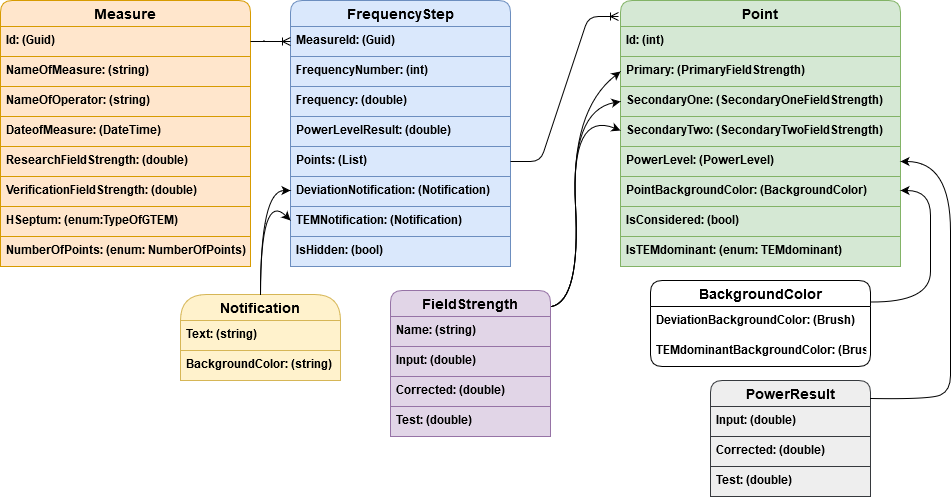

The diagram above was exported from draw.io. Its source (the exported page's mxGraphModel, read from the mxfile embedded in the PNG):
<mxGraphModel dx="1038" dy="547" grid="1" gridSize="10" guides="1" tooltips="1" connect="1" arrows="1" fold="1" page="1" pageScale="1" pageWidth="827" pageHeight="1169" math="0" shadow="0">
  <root>
    <mxCell id="0" />
    <mxCell id="1" parent="0" />
    <mxCell id="N9ftquqGctpE625xtkKk-36" value="Notification" style="swimlane;fontStyle=1;childLayout=stackLayout;horizontal=1;startSize=26;horizontalStack=0;resizeParent=1;resizeParentMax=0;resizeLast=0;collapsible=1;marginBottom=0;align=center;fontSize=14;rounded=1;fillColor=#fff2cc;strokeColor=#d6b656;arcSize=50;" vertex="1" parent="1">
      <mxGeometry x="210" y="334" width="160" height="86" as="geometry" />
    </mxCell>
    <mxCell id="N9ftquqGctpE625xtkKk-37" value="Text: (string)" style="text;strokeColor=#d6b656;fillColor=#fff2cc;spacingLeft=4;spacingRight=4;overflow=hidden;rotatable=0;points=[[0,0.5],[1,0.5]];portConstraint=eastwest;fontSize=12;fontStyle=1" vertex="1" parent="N9ftquqGctpE625xtkKk-36">
      <mxGeometry y="26" width="160" height="30" as="geometry" />
    </mxCell>
    <mxCell id="N9ftquqGctpE625xtkKk-38" value="BackgroundColor: (string)" style="text;strokeColor=#d6b656;fillColor=#fff2cc;spacingLeft=4;spacingRight=4;overflow=hidden;rotatable=0;points=[[0,0.5],[1,0.5]];portConstraint=eastwest;fontSize=12;fontStyle=1" vertex="1" parent="N9ftquqGctpE625xtkKk-36">
      <mxGeometry y="56" width="160" height="30" as="geometry" />
    </mxCell>
    <mxCell id="N9ftquqGctpE625xtkKk-1" value="Measure" style="swimlane;fontStyle=1;childLayout=stackLayout;horizontal=1;startSize=26;horizontalStack=0;resizeParent=1;resizeParentMax=0;resizeLast=0;collapsible=1;marginBottom=0;align=center;fontSize=14;fillColor=#ffe6cc;strokeColor=#d79b00;rounded=1;" vertex="1" parent="1">
      <mxGeometry x="30" y="40" width="250" height="266" as="geometry" />
    </mxCell>
    <mxCell id="N9ftquqGctpE625xtkKk-2" value="Id: (Guid)" style="text;strokeColor=#d79b00;fillColor=#ffe6cc;spacingLeft=4;spacingRight=4;overflow=hidden;rotatable=0;points=[[0,0.5],[1,0.5]];portConstraint=eastwest;fontSize=12;fontStyle=1" vertex="1" parent="N9ftquqGctpE625xtkKk-1">
      <mxGeometry y="26" width="250" height="30" as="geometry" />
    </mxCell>
    <mxCell id="N9ftquqGctpE625xtkKk-3" value="NameOfMeasure: (string)" style="text;strokeColor=#d79b00;fillColor=#ffe6cc;spacingLeft=4;spacingRight=4;overflow=hidden;rotatable=0;points=[[0,0.5],[1,0.5]];portConstraint=eastwest;fontSize=12;fontStyle=1" vertex="1" parent="N9ftquqGctpE625xtkKk-1">
      <mxGeometry y="56" width="250" height="30" as="geometry" />
    </mxCell>
    <mxCell id="N9ftquqGctpE625xtkKk-4" value="NameOfOperator: (string)" style="text;strokeColor=#d79b00;fillColor=#ffe6cc;spacingLeft=4;spacingRight=4;overflow=hidden;rotatable=0;points=[[0,0.5],[1,0.5]];portConstraint=eastwest;fontSize=12;fontStyle=1" vertex="1" parent="N9ftquqGctpE625xtkKk-1">
      <mxGeometry y="86" width="250" height="30" as="geometry" />
    </mxCell>
    <mxCell id="N9ftquqGctpE625xtkKk-6" value="DateofMeasure: (DateTime)" style="text;strokeColor=#d79b00;fillColor=#ffe6cc;spacingLeft=4;spacingRight=4;overflow=hidden;rotatable=0;points=[[0,0.5],[1,0.5]];portConstraint=eastwest;fontSize=12;fontStyle=1" vertex="1" parent="N9ftquqGctpE625xtkKk-1">
      <mxGeometry y="116" width="250" height="30" as="geometry" />
    </mxCell>
    <mxCell id="N9ftquqGctpE625xtkKk-7" value="ResearchFieldStrength: (double)" style="text;strokeColor=#d79b00;fillColor=#ffe6cc;spacingLeft=4;spacingRight=4;overflow=hidden;rotatable=0;points=[[0,0.5],[1,0.5]];portConstraint=eastwest;fontSize=12;fontStyle=1" vertex="1" parent="N9ftquqGctpE625xtkKk-1">
      <mxGeometry y="146" width="250" height="30" as="geometry" />
    </mxCell>
    <mxCell id="N9ftquqGctpE625xtkKk-9" value="VerificationFieldStrength: (double)" style="text;strokeColor=#d79b00;fillColor=#ffe6cc;spacingLeft=4;spacingRight=4;overflow=hidden;rotatable=0;points=[[0,0.5],[1,0.5]];portConstraint=eastwest;fontSize=12;fontStyle=1" vertex="1" parent="N9ftquqGctpE625xtkKk-1">
      <mxGeometry y="176" width="250" height="30" as="geometry" />
    </mxCell>
    <mxCell id="N9ftquqGctpE625xtkKk-8" value="HSeptum: (enum:TypeOfGTEM)" style="text;strokeColor=#d79b00;fillColor=#ffe6cc;spacingLeft=4;spacingRight=4;overflow=hidden;rotatable=0;points=[[0,0.5],[1,0.5]];portConstraint=eastwest;fontSize=12;fontStyle=1" vertex="1" parent="N9ftquqGctpE625xtkKk-1">
      <mxGeometry y="206" width="250" height="30" as="geometry" />
    </mxCell>
    <mxCell id="N9ftquqGctpE625xtkKk-10" value="NumberOfPoints: (enum: NumberOfPoints)" style="text;strokeColor=#d79b00;fillColor=#ffe6cc;spacingLeft=4;spacingRight=4;overflow=hidden;rotatable=0;points=[[0,0.5],[1,0.5]];portConstraint=eastwest;fontSize=12;fontStyle=1" vertex="1" parent="N9ftquqGctpE625xtkKk-1">
      <mxGeometry y="236" width="250" height="30" as="geometry" />
    </mxCell>
    <mxCell id="N9ftquqGctpE625xtkKk-11" value="FrequencyStep" style="swimlane;fontStyle=1;childLayout=stackLayout;horizontal=1;startSize=26;horizontalStack=0;resizeParent=1;resizeParentMax=0;resizeLast=0;collapsible=1;marginBottom=0;align=center;fontSize=14;fillColor=#dae8fc;strokeColor=#6c8ebf;rounded=1;" vertex="1" parent="1">
      <mxGeometry x="320" y="40" width="220" height="266" as="geometry" />
    </mxCell>
    <mxCell id="N9ftquqGctpE625xtkKk-12" value="MeasureId: (Guid)" style="text;strokeColor=#6c8ebf;fillColor=#dae8fc;spacingLeft=4;spacingRight=4;overflow=hidden;rotatable=0;points=[[0,0.5],[1,0.5]];portConstraint=eastwest;fontSize=12;fontStyle=1" vertex="1" parent="N9ftquqGctpE625xtkKk-11">
      <mxGeometry y="26" width="220" height="30" as="geometry" />
    </mxCell>
    <mxCell id="N9ftquqGctpE625xtkKk-13" value="FrequencyNumber: (int)" style="text;strokeColor=#6c8ebf;fillColor=#dae8fc;spacingLeft=4;spacingRight=4;overflow=hidden;rotatable=0;points=[[0,0.5],[1,0.5]];portConstraint=eastwest;fontSize=12;fontStyle=1" vertex="1" parent="N9ftquqGctpE625xtkKk-11">
      <mxGeometry y="56" width="220" height="30" as="geometry" />
    </mxCell>
    <mxCell id="N9ftquqGctpE625xtkKk-14" value="Frequency: (double)" style="text;strokeColor=#6c8ebf;fillColor=#dae8fc;spacingLeft=4;spacingRight=4;overflow=hidden;rotatable=0;points=[[0,0.5],[1,0.5]];portConstraint=eastwest;fontSize=12;fontStyle=1" vertex="1" parent="N9ftquqGctpE625xtkKk-11">
      <mxGeometry y="86" width="220" height="30" as="geometry" />
    </mxCell>
    <mxCell id="N9ftquqGctpE625xtkKk-15" value="PowerLevelResult: (double)" style="text;strokeColor=#6c8ebf;fillColor=#dae8fc;spacingLeft=4;spacingRight=4;overflow=hidden;rotatable=0;points=[[0,0.5],[1,0.5]];portConstraint=eastwest;fontSize=12;fontStyle=1" vertex="1" parent="N9ftquqGctpE625xtkKk-11">
      <mxGeometry y="116" width="220" height="30" as="geometry" />
    </mxCell>
    <mxCell id="N9ftquqGctpE625xtkKk-16" value="Points: (List)" style="text;strokeColor=#6c8ebf;fillColor=#dae8fc;spacingLeft=4;spacingRight=4;overflow=hidden;rotatable=0;points=[[0,0.5],[1,0.5]];portConstraint=eastwest;fontSize=12;fontStyle=1" vertex="1" parent="N9ftquqGctpE625xtkKk-11">
      <mxGeometry y="146" width="220" height="30" as="geometry" />
    </mxCell>
    <mxCell id="N9ftquqGctpE625xtkKk-17" value="DeviationNotification: (Notification)" style="text;strokeColor=#6c8ebf;fillColor=#dae8fc;spacingLeft=4;spacingRight=4;overflow=hidden;rotatable=0;points=[[0,0.5],[1,0.5]];portConstraint=eastwest;fontSize=12;fontStyle=1" vertex="1" parent="N9ftquqGctpE625xtkKk-11">
      <mxGeometry y="176" width="220" height="30" as="geometry" />
    </mxCell>
    <mxCell id="N9ftquqGctpE625xtkKk-18" value="TEMNotification: (Notification)" style="text;strokeColor=#6c8ebf;fillColor=#dae8fc;spacingLeft=4;spacingRight=4;overflow=hidden;rotatable=0;points=[[0,0.5],[1,0.5]];portConstraint=eastwest;fontSize=12;fontStyle=1" vertex="1" parent="N9ftquqGctpE625xtkKk-11">
      <mxGeometry y="206" width="220" height="30" as="geometry" />
    </mxCell>
    <mxCell id="N9ftquqGctpE625xtkKk-21" value="IsHidden: (bool)" style="text;strokeColor=#6c8ebf;fillColor=#dae8fc;spacingLeft=4;spacingRight=4;overflow=hidden;rotatable=0;points=[[0,0.5],[1,0.5]];portConstraint=eastwest;fontSize=12;fontStyle=1" vertex="1" parent="N9ftquqGctpE625xtkKk-11">
      <mxGeometry y="236" width="220" height="30" as="geometry" />
    </mxCell>
    <mxCell id="N9ftquqGctpE625xtkKk-22" value="Point" style="swimlane;fontStyle=1;childLayout=stackLayout;horizontal=1;startSize=26;horizontalStack=0;resizeParent=1;resizeParentMax=0;resizeLast=0;collapsible=1;marginBottom=0;align=center;fontSize=14;rounded=1;fillColor=#d5e8d4;strokeColor=#82b366;" vertex="1" parent="1">
      <mxGeometry x="650" y="40" width="280" height="266" as="geometry" />
    </mxCell>
    <mxCell id="N9ftquqGctpE625xtkKk-23" value="Id: (int)" style="text;strokeColor=#82b366;fillColor=#d5e8d4;spacingLeft=4;spacingRight=4;overflow=hidden;rotatable=0;points=[[0,0.5],[1,0.5]];portConstraint=eastwest;fontSize=12;fontStyle=1" vertex="1" parent="N9ftquqGctpE625xtkKk-22">
      <mxGeometry y="26" width="280" height="30" as="geometry" />
    </mxCell>
    <mxCell id="N9ftquqGctpE625xtkKk-24" value="Primary: (PrimaryFieldStrength)" style="text;strokeColor=#82b366;fillColor=#d5e8d4;spacingLeft=4;spacingRight=4;overflow=hidden;rotatable=0;points=[[0,0.5],[1,0.5]];portConstraint=eastwest;fontSize=12;fontStyle=1" vertex="1" parent="N9ftquqGctpE625xtkKk-22">
      <mxGeometry y="56" width="280" height="30" as="geometry" />
    </mxCell>
    <mxCell id="N9ftquqGctpE625xtkKk-25" value="SecondaryOne: (SecondaryOneFieldStrength)" style="text;strokeColor=#82b366;fillColor=#d5e8d4;spacingLeft=4;spacingRight=4;overflow=hidden;rotatable=0;points=[[0,0.5],[1,0.5]];portConstraint=eastwest;fontSize=12;fontStyle=1" vertex="1" parent="N9ftquqGctpE625xtkKk-22">
      <mxGeometry y="86" width="280" height="30" as="geometry" />
    </mxCell>
    <mxCell id="N9ftquqGctpE625xtkKk-42" value="" style="edgeStyle=entityRelationEdgeStyle;fontSize=12;html=1;endArrow=ERoneToMany;exitX=1;exitY=0.5;exitDx=0;exitDy=0;" edge="1" parent="N9ftquqGctpE625xtkKk-22" source="N9ftquqGctpE625xtkKk-16">
      <mxGeometry width="100" height="100" relative="1" as="geometry">
        <mxPoint x="-90" y="150" as="sourcePoint" />
        <mxPoint x="-2" y="16" as="targetPoint" />
      </mxGeometry>
    </mxCell>
    <mxCell id="N9ftquqGctpE625xtkKk-27" value="SecondaryTwo: (SecondaryTwoFieldStrength)" style="text;strokeColor=#82b366;fillColor=#d5e8d4;spacingLeft=4;spacingRight=4;overflow=hidden;rotatable=0;points=[[0,0.5],[1,0.5]];portConstraint=eastwest;fontSize=12;fontStyle=1" vertex="1" parent="N9ftquqGctpE625xtkKk-22">
      <mxGeometry y="116" width="280" height="30" as="geometry" />
    </mxCell>
    <mxCell id="N9ftquqGctpE625xtkKk-28" value="PowerLevel: (PowerLevel)" style="text;strokeColor=#82b366;fillColor=#d5e8d4;spacingLeft=4;spacingRight=4;overflow=hidden;rotatable=0;points=[[0,0.5],[1,0.5]];portConstraint=eastwest;fontSize=12;fontStyle=1" vertex="1" parent="N9ftquqGctpE625xtkKk-22">
      <mxGeometry y="146" width="280" height="30" as="geometry" />
    </mxCell>
    <mxCell id="N9ftquqGctpE625xtkKk-29" value="PointBackgroundColor: (BackgroundColor)" style="text;strokeColor=#82b366;fillColor=#d5e8d4;spacingLeft=4;spacingRight=4;overflow=hidden;rotatable=0;points=[[0,0.5],[1,0.5]];portConstraint=eastwest;fontSize=12;fontStyle=1" vertex="1" parent="N9ftquqGctpE625xtkKk-22">
      <mxGeometry y="176" width="280" height="30" as="geometry" />
    </mxCell>
    <mxCell id="N9ftquqGctpE625xtkKk-30" value="IsConsidered: (bool)" style="text;strokeColor=#82b366;fillColor=#d5e8d4;spacingLeft=4;spacingRight=4;overflow=hidden;rotatable=0;points=[[0,0.5],[1,0.5]];portConstraint=eastwest;fontSize=12;fontStyle=1" vertex="1" parent="N9ftquqGctpE625xtkKk-22">
      <mxGeometry y="206" width="280" height="30" as="geometry" />
    </mxCell>
    <mxCell id="N9ftquqGctpE625xtkKk-31" value="IsTEMdominant: (enum: TEMdominant)" style="text;strokeColor=#82b366;fillColor=#d5e8d4;spacingLeft=4;spacingRight=4;overflow=hidden;rotatable=0;points=[[0,0.5],[1,0.5]];portConstraint=eastwest;fontSize=12;fontStyle=1" vertex="1" parent="N9ftquqGctpE625xtkKk-22">
      <mxGeometry y="236" width="280" height="30" as="geometry" />
    </mxCell>
    <mxCell id="N9ftquqGctpE625xtkKk-32" value="" style="edgeStyle=entityRelationEdgeStyle;fontSize=12;html=1;endArrow=ERoneToMany;entryX=0;entryY=0.5;entryDx=0;entryDy=0;exitX=1;exitY=0.5;exitDx=0;exitDy=0;" edge="1" parent="1" source="N9ftquqGctpE625xtkKk-2" target="N9ftquqGctpE625xtkKk-12">
      <mxGeometry x="280" y="70" width="100" height="100" as="geometry">
        <mxPoint x="280" y="110" as="sourcePoint" />
        <mxPoint x="380" y="10" as="targetPoint" />
      </mxGeometry>
    </mxCell>
    <mxCell id="N9ftquqGctpE625xtkKk-53" value="FieldStrength" style="swimlane;fontStyle=1;childLayout=stackLayout;horizontal=1;startSize=26;horizontalStack=0;resizeParent=1;resizeParentMax=0;resizeLast=0;collapsible=1;marginBottom=0;align=center;fontSize=14;rounded=1;fillColor=#e1d5e7;strokeColor=#9673a6;" vertex="1" parent="1">
      <mxGeometry x="420" y="330" width="160" height="146" as="geometry" />
    </mxCell>
    <mxCell id="N9ftquqGctpE625xtkKk-54" value="Name: (string)" style="text;strokeColor=#9673a6;fillColor=#e1d5e7;spacingLeft=4;spacingRight=4;overflow=hidden;rotatable=0;points=[[0,0.5],[1,0.5]];portConstraint=eastwest;fontSize=12;fontStyle=1" vertex="1" parent="N9ftquqGctpE625xtkKk-53">
      <mxGeometry y="26" width="160" height="30" as="geometry" />
    </mxCell>
    <mxCell id="N9ftquqGctpE625xtkKk-55" value="Input: (double)" style="text;strokeColor=#9673a6;fillColor=#e1d5e7;spacingLeft=4;spacingRight=4;overflow=hidden;rotatable=0;points=[[0,0.5],[1,0.5]];portConstraint=eastwest;fontSize=12;fontStyle=1" vertex="1" parent="N9ftquqGctpE625xtkKk-53">
      <mxGeometry y="56" width="160" height="30" as="geometry" />
    </mxCell>
    <mxCell id="N9ftquqGctpE625xtkKk-56" value="Corrected: (double)" style="text;strokeColor=#9673a6;fillColor=#e1d5e7;spacingLeft=4;spacingRight=4;overflow=hidden;rotatable=0;points=[[0,0.5],[1,0.5]];portConstraint=eastwest;fontSize=12;fontStyle=1" vertex="1" parent="N9ftquqGctpE625xtkKk-53">
      <mxGeometry y="86" width="160" height="30" as="geometry" />
    </mxCell>
    <mxCell id="N9ftquqGctpE625xtkKk-57" value="Test: (double)" style="text;strokeColor=#9673a6;fillColor=#e1d5e7;spacingLeft=4;spacingRight=4;overflow=hidden;rotatable=0;points=[[0,0.5],[1,0.5]];portConstraint=eastwest;fontSize=12;fontStyle=1" vertex="1" parent="N9ftquqGctpE625xtkKk-53">
      <mxGeometry y="116" width="160" height="30" as="geometry" />
    </mxCell>
    <mxCell id="N9ftquqGctpE625xtkKk-63" value="PowerResult" style="swimlane;fontStyle=1;childLayout=stackLayout;horizontal=1;startSize=26;horizontalStack=0;resizeParent=1;resizeParentMax=0;resizeLast=0;collapsible=1;marginBottom=0;align=center;fontSize=14;rounded=1;fillColor=#eeeeee;strokeColor=#36393d;" vertex="1" parent="1">
      <mxGeometry x="740" y="420" width="160" height="116" as="geometry" />
    </mxCell>
    <mxCell id="N9ftquqGctpE625xtkKk-64" value="Input: (double)" style="text;strokeColor=#36393d;fillColor=#eeeeee;spacingLeft=4;spacingRight=4;overflow=hidden;rotatable=0;points=[[0,0.5],[1,0.5]];portConstraint=eastwest;fontSize=12;fontStyle=1" vertex="1" parent="N9ftquqGctpE625xtkKk-63">
      <mxGeometry y="26" width="160" height="30" as="geometry" />
    </mxCell>
    <mxCell id="N9ftquqGctpE625xtkKk-65" value="Corrected: (double)" style="text;strokeColor=#36393d;fillColor=#eeeeee;spacingLeft=4;spacingRight=4;overflow=hidden;rotatable=0;points=[[0,0.5],[1,0.5]];portConstraint=eastwest;fontSize=12;fontStyle=1" vertex="1" parent="N9ftquqGctpE625xtkKk-63">
      <mxGeometry y="56" width="160" height="30" as="geometry" />
    </mxCell>
    <mxCell id="N9ftquqGctpE625xtkKk-66" value="Test: (double)" style="text;strokeColor=#36393d;fillColor=#eeeeee;spacingLeft=4;spacingRight=4;overflow=hidden;rotatable=0;points=[[0,0.5],[1,0.5]];portConstraint=eastwest;fontSize=12;fontStyle=1" vertex="1" parent="N9ftquqGctpE625xtkKk-63">
      <mxGeometry y="86" width="160" height="30" as="geometry" />
    </mxCell>
    <mxCell id="N9ftquqGctpE625xtkKk-69" value="BackgroundColor" style="swimlane;fontStyle=1;childLayout=stackLayout;horizontal=1;startSize=26;horizontalStack=0;resizeParent=1;resizeParentMax=0;resizeLast=0;collapsible=1;marginBottom=0;align=center;fontSize=14;rounded=1;" vertex="1" parent="1">
      <mxGeometry x="680" y="320" width="220" height="86" as="geometry" />
    </mxCell>
    <mxCell id="N9ftquqGctpE625xtkKk-70" value="DeviationBackgroundColor: (Brush)" style="text;strokeColor=none;fillColor=none;spacingLeft=4;spacingRight=4;overflow=hidden;rotatable=0;points=[[0,0.5],[1,0.5]];portConstraint=eastwest;fontSize=12;fontStyle=1" vertex="1" parent="N9ftquqGctpE625xtkKk-69">
      <mxGeometry y="26" width="220" height="30" as="geometry" />
    </mxCell>
    <mxCell id="N9ftquqGctpE625xtkKk-71" value="TEMdominantBackgroundColor: (Brush)" style="text;strokeColor=none;fillColor=none;spacingLeft=4;spacingRight=4;overflow=hidden;rotatable=0;points=[[0,0.5],[1,0.5]];portConstraint=eastwest;fontSize=12;fontStyle=1" vertex="1" parent="N9ftquqGctpE625xtkKk-69">
      <mxGeometry y="56" width="220" height="30" as="geometry" />
    </mxCell>
    <mxCell id="N9ftquqGctpE625xtkKk-73" value="" style="curved=1;endArrow=classic;html=1;exitX=1.006;exitY=0.11;exitDx=0;exitDy=0;entryX=0;entryY=0.5;entryDx=0;entryDy=0;exitPerimeter=0;" edge="1" parent="1" source="N9ftquqGctpE625xtkKk-53" target="N9ftquqGctpE625xtkKk-24">
      <mxGeometry width="50" height="50" relative="1" as="geometry">
        <mxPoint x="490" y="310" as="sourcePoint" />
        <mxPoint x="540" y="260" as="targetPoint" />
        <Array as="points">
          <mxPoint x="610" y="340" />
          <mxPoint x="600" y="150" />
        </Array>
      </mxGeometry>
    </mxCell>
    <mxCell id="N9ftquqGctpE625xtkKk-75" value="" style="curved=1;endArrow=classic;html=1;exitX=1.006;exitY=0.11;exitDx=0;exitDy=0;entryX=0;entryY=0.5;entryDx=0;entryDy=0;exitPerimeter=0;" edge="1" parent="1" target="N9ftquqGctpE625xtkKk-25">
      <mxGeometry width="50" height="50" relative="1" as="geometry">
        <mxPoint x="580.96" y="346.05999999999995" as="sourcePoint" />
        <mxPoint x="650" y="111" as="targetPoint" />
        <Array as="points">
          <mxPoint x="610" y="340" />
          <mxPoint x="600" y="150" />
        </Array>
      </mxGeometry>
    </mxCell>
    <mxCell id="N9ftquqGctpE625xtkKk-79" value="" style="curved=1;endArrow=classic;html=1;exitX=1.006;exitY=0.11;exitDx=0;exitDy=0;exitPerimeter=0;" edge="1" parent="1">
      <mxGeometry width="50" height="50" relative="1" as="geometry">
        <mxPoint x="580.96" y="346.05999999999995" as="sourcePoint" />
        <mxPoint x="650" y="170" as="targetPoint" />
        <Array as="points">
          <mxPoint x="610" y="340" />
          <mxPoint x="600" y="150" />
        </Array>
      </mxGeometry>
    </mxCell>
    <mxCell id="N9ftquqGctpE625xtkKk-80" value="" style="curved=1;endArrow=classic;html=1;exitX=1;exitY=0.25;exitDx=0;exitDy=0;entryX=1;entryY=0.25;entryDx=0;entryDy=0;" edge="1" parent="1" source="N9ftquqGctpE625xtkKk-69">
      <mxGeometry width="50" height="50" relative="1" as="geometry">
        <mxPoint x="950" y="370" as="sourcePoint" />
        <mxPoint x="930" y="230" as="targetPoint" />
        <Array as="points">
          <mxPoint x="960" y="342" />
          <mxPoint x="960" y="280" />
          <mxPoint x="960" y="230" />
        </Array>
      </mxGeometry>
    </mxCell>
    <mxCell id="N9ftquqGctpE625xtkKk-81" value="" style="curved=1;endArrow=classic;html=1;exitX=1;exitY=0.155;exitDx=0;exitDy=0;exitPerimeter=0;entryX=1;entryY=0.5;entryDx=0;entryDy=0;" edge="1" parent="1" source="N9ftquqGctpE625xtkKk-63" target="N9ftquqGctpE625xtkKk-28">
      <mxGeometry width="50" height="50" relative="1" as="geometry">
        <mxPoint x="970" y="350" as="sourcePoint" />
        <mxPoint x="1020" y="300" as="targetPoint" />
        <Array as="points">
          <mxPoint x="960" y="439" />
          <mxPoint x="980" y="430" />
          <mxPoint x="980" y="400" />
          <mxPoint x="980" y="370" />
          <mxPoint x="980" y="340" />
          <mxPoint x="980" y="201" />
        </Array>
      </mxGeometry>
    </mxCell>
    <mxCell id="N9ftquqGctpE625xtkKk-82" value="" style="curved=1;endArrow=classic;html=1;exitX=0.5;exitY=0;exitDx=0;exitDy=0;" edge="1" parent="1" source="N9ftquqGctpE625xtkKk-36">
      <mxGeometry width="50" height="50" relative="1" as="geometry">
        <mxPoint x="270" y="280" as="sourcePoint" />
        <mxPoint x="320" y="230" as="targetPoint" />
        <Array as="points">
          <mxPoint x="290" y="230" />
        </Array>
      </mxGeometry>
    </mxCell>
    <mxCell id="N9ftquqGctpE625xtkKk-83" value="" style="curved=1;endArrow=classic;html=1;exitX=0.5;exitY=0;exitDx=0;exitDy=0;" edge="1" parent="1">
      <mxGeometry width="50" height="50" relative="1" as="geometry">
        <mxPoint x="290" y="334" as="sourcePoint" />
        <mxPoint x="320" y="260" as="targetPoint" />
        <Array as="points">
          <mxPoint x="290" y="230" />
        </Array>
      </mxGeometry>
    </mxCell>
  </root>
</mxGraphModel>